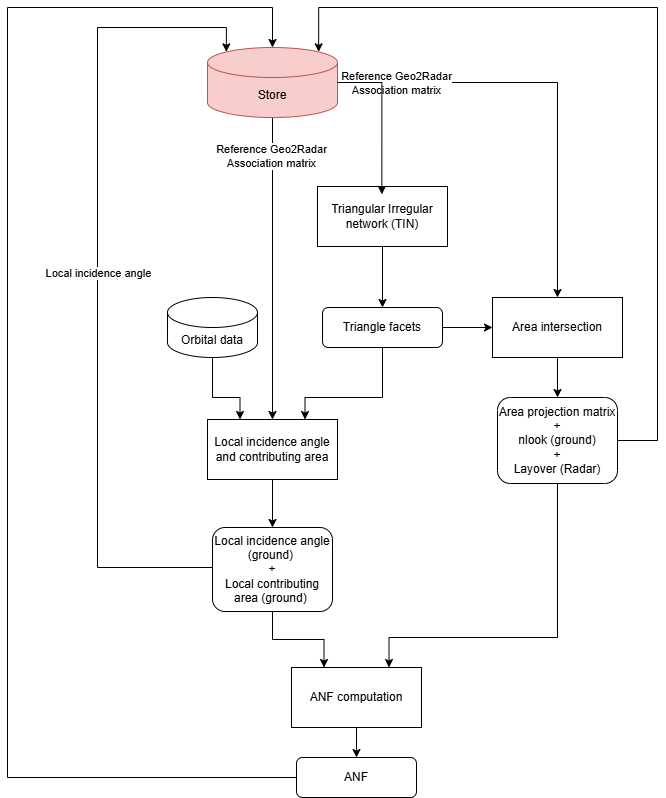

The diagram above was exported from draw.io. Its source (the exported page's mxGraphModel, read from the mxfile embedded in the PNG):
<mxGraphModel dx="1345" dy="697" grid="1" gridSize="10" guides="1" tooltips="1" connect="1" arrows="1" fold="1" page="1" pageScale="1" pageWidth="827" pageHeight="1169" math="0" shadow="0">
  <root>
    <mxCell id="WIyWlLk6GJQsqaUBKTNV-0" />
    <mxCell id="WIyWlLk6GJQsqaUBKTNV-1" parent="WIyWlLk6GJQsqaUBKTNV-0" />
    <mxCell id="gdqnfgkLdGQdEqDJ5DJG-68" style="edgeStyle=orthogonalEdgeStyle;rounded=0;orthogonalLoop=1;jettySize=auto;html=1;" parent="WIyWlLk6GJQsqaUBKTNV-1" source="PQ-MEt9oW-ObY66gXchk-12" target="gdqnfgkLdGQdEqDJ5DJG-29" edge="1">
      <mxGeometry relative="1" as="geometry" />
    </mxCell>
    <mxCell id="gdqnfgkLdGQdEqDJ5DJG-70" value="Reference Geo2Radar&lt;div&gt;Association matrix&lt;/div&gt;" style="edgeLabel;html=1;align=center;verticalAlign=middle;resizable=0;points=[];" parent="gdqnfgkLdGQdEqDJ5DJG-68" vertex="1" connectable="0">
      <mxGeometry x="-0.6028" relative="1" as="geometry">
        <mxPoint x="-28" as="offset" />
      </mxGeometry>
    </mxCell>
    <mxCell id="gdqnfgkLdGQdEqDJ5DJG-85" style="edgeStyle=orthogonalEdgeStyle;rounded=0;orthogonalLoop=1;jettySize=auto;html=1;" parent="WIyWlLk6GJQsqaUBKTNV-1" source="PQ-MEt9oW-ObY66gXchk-12" target="gdqnfgkLdGQdEqDJ5DJG-43" edge="1">
      <mxGeometry relative="1" as="geometry" />
    </mxCell>
    <mxCell id="gdqnfgkLdGQdEqDJ5DJG-94" value="Reference Geo2Radar&lt;div&gt;Association matrix&lt;/div&gt;" style="edgeLabel;html=1;align=center;verticalAlign=middle;resizable=0;points=[];" parent="gdqnfgkLdGQdEqDJ5DJG-85" vertex="1" connectable="0">
      <mxGeometry x="-0.7494" y="-2" relative="1" as="geometry">
        <mxPoint as="offset" />
      </mxGeometry>
    </mxCell>
    <mxCell id="PQ-MEt9oW-ObY66gXchk-12" value="Store" style="shape=cylinder3;whiteSpace=wrap;html=1;boundedLbl=1;backgroundOutline=1;size=15;fillColor=#f8cecc;strokeColor=#b85450;points=[[0,0,0,0,15],[0,0,0,0,40],[0,0,0,0,90],[0,0.5,0,0,0],[0,1,0,0,-15],[0.145,0,0,0,4.35],[0.145,1,0,0,-4.35],[0.5,0,0,0,0],[0.5,1,0,0,0],[0.855,0,0,0,4.35],[0.855,1,0,0,-4.35],[1,0,0,0,15],[1,0,0,0,40],[1,0,0,0,90],[1,0.5,0,0,0],[1,1,0,0,-15]];" parent="WIyWlLk6GJQsqaUBKTNV-1" vertex="1">
      <mxGeometry x="270" y="50" width="130" height="70" as="geometry" />
    </mxCell>
    <mxCell id="gdqnfgkLdGQdEqDJ5DJG-87" style="edgeStyle=orthogonalEdgeStyle;rounded=0;orthogonalLoop=1;jettySize=auto;html=1;entryX=0;entryY=0.5;entryDx=0;entryDy=0;" parent="WIyWlLk6GJQsqaUBKTNV-1" source="psE5DedMN0jU0aUFTEQo-19" target="gdqnfgkLdGQdEqDJ5DJG-29" edge="1">
      <mxGeometry relative="1" as="geometry" />
    </mxCell>
    <mxCell id="gdqnfgkLdGQdEqDJ5DJG-90" style="edgeStyle=orthogonalEdgeStyle;rounded=0;orthogonalLoop=1;jettySize=auto;html=1;entryX=0.75;entryY=0;entryDx=0;entryDy=0;" parent="WIyWlLk6GJQsqaUBKTNV-1" source="psE5DedMN0jU0aUFTEQo-19" target="gdqnfgkLdGQdEqDJ5DJG-43" edge="1">
      <mxGeometry relative="1" as="geometry">
        <Array as="points">
          <mxPoint x="445" y="400" />
          <mxPoint x="368" y="400" />
        </Array>
      </mxGeometry>
    </mxCell>
    <mxCell id="psE5DedMN0jU0aUFTEQo-19" value="Triangle facets" style="rounded=1;whiteSpace=wrap;html=1;" parent="WIyWlLk6GJQsqaUBKTNV-1" vertex="1">
      <mxGeometry x="385" y="310" width="120" height="40" as="geometry" />
    </mxCell>
    <mxCell id="gdqnfgkLdGQdEqDJ5DJG-62" style="edgeStyle=orthogonalEdgeStyle;rounded=0;orthogonalLoop=1;jettySize=auto;html=1;" parent="WIyWlLk6GJQsqaUBKTNV-1" source="gdqnfgkLdGQdEqDJ5DJG-2" target="gdqnfgkLdGQdEqDJ5DJG-61" edge="1">
      <mxGeometry relative="1" as="geometry" />
    </mxCell>
    <mxCell id="gdqnfgkLdGQdEqDJ5DJG-2" value="ANF computation" style="rounded=0;whiteSpace=wrap;html=1;" parent="WIyWlLk6GJQsqaUBKTNV-1" vertex="1">
      <mxGeometry x="354" y="670" width="130" height="60" as="geometry" />
    </mxCell>
    <mxCell id="gdqnfgkLdGQdEqDJ5DJG-29" value="&lt;font face=&quot;Helvetica&quot;&gt;Area intersection&lt;/font&gt;" style="rounded=0;whiteSpace=wrap;html=1;" parent="WIyWlLk6GJQsqaUBKTNV-1" vertex="1">
      <mxGeometry x="555" y="300" width="130" height="60" as="geometry" />
    </mxCell>
    <mxCell id="gdqnfgkLdGQdEqDJ5DJG-32" value="" style="edgeStyle=orthogonalEdgeStyle;rounded=0;orthogonalLoop=1;jettySize=auto;html=1;entryX=0.5;entryY=0;entryDx=0;entryDy=0;exitX=0.5;exitY=1;exitDx=0;exitDy=0;" parent="WIyWlLk6GJQsqaUBKTNV-1" source="gdqnfgkLdGQdEqDJ5DJG-29" target="gdqnfgkLdGQdEqDJ5DJG-31" edge="1">
      <mxGeometry relative="1" as="geometry">
        <mxPoint x="565" y="355" as="sourcePoint" />
        <mxPoint x="565" y="510" as="targetPoint" />
      </mxGeometry>
    </mxCell>
    <mxCell id="gdqnfgkLdGQdEqDJ5DJG-80" style="edgeStyle=orthogonalEdgeStyle;rounded=0;orthogonalLoop=1;jettySize=auto;html=1;entryX=0.75;entryY=0;entryDx=0;entryDy=0;exitX=0.5;exitY=1;exitDx=0;exitDy=0;" parent="WIyWlLk6GJQsqaUBKTNV-1" source="gdqnfgkLdGQdEqDJ5DJG-31" target="gdqnfgkLdGQdEqDJ5DJG-2" edge="1">
      <mxGeometry relative="1" as="geometry">
        <Array as="points">
          <mxPoint x="620" y="640" />
          <mxPoint x="452" y="640" />
        </Array>
      </mxGeometry>
    </mxCell>
    <mxCell id="gdqnfgkLdGQdEqDJ5DJG-31" value="Area projection matrix&lt;div&gt;+&lt;/div&gt;&lt;div&gt;nlook (ground)&lt;/div&gt;&lt;div&gt;+&lt;/div&gt;&lt;div&gt;Layover (Radar)&lt;/div&gt;" style="rounded=1;whiteSpace=wrap;html=1;" parent="WIyWlLk6GJQsqaUBKTNV-1" vertex="1">
      <mxGeometry x="560" y="400" width="120" height="86" as="geometry" />
    </mxCell>
    <mxCell id="gdqnfgkLdGQdEqDJ5DJG-38" style="edgeStyle=orthogonalEdgeStyle;rounded=0;orthogonalLoop=1;jettySize=auto;html=1;entryX=0.5;entryY=0;entryDx=0;entryDy=0;" parent="WIyWlLk6GJQsqaUBKTNV-1" source="gdqnfgkLdGQdEqDJ5DJG-35" target="psE5DedMN0jU0aUFTEQo-19" edge="1">
      <mxGeometry relative="1" as="geometry" />
    </mxCell>
    <mxCell id="gdqnfgkLdGQdEqDJ5DJG-35" value="Triangular Irregular network (TIN)" style="rounded=0;whiteSpace=wrap;html=1;" parent="WIyWlLk6GJQsqaUBKTNV-1" vertex="1">
      <mxGeometry x="380" y="189" width="130" height="60" as="geometry" />
    </mxCell>
    <mxCell id="gdqnfgkLdGQdEqDJ5DJG-84" style="edgeStyle=orthogonalEdgeStyle;rounded=0;orthogonalLoop=1;jettySize=auto;html=1;entryX=0.25;entryY=0;entryDx=0;entryDy=0;" parent="WIyWlLk6GJQsqaUBKTNV-1" source="gdqnfgkLdGQdEqDJ5DJG-40" target="gdqnfgkLdGQdEqDJ5DJG-43" edge="1">
      <mxGeometry relative="1" as="geometry">
        <Array as="points">
          <mxPoint x="275" y="400" />
          <mxPoint x="303" y="400" />
        </Array>
      </mxGeometry>
    </mxCell>
    <mxCell id="gdqnfgkLdGQdEqDJ5DJG-40" value="Orbital data" style="shape=cylinder3;whiteSpace=wrap;html=1;boundedLbl=1;backgroundOutline=1;size=15;" parent="WIyWlLk6GJQsqaUBKTNV-1" vertex="1">
      <mxGeometry x="230" y="300" width="90" height="60" as="geometry" />
    </mxCell>
    <mxCell id="gdqnfgkLdGQdEqDJ5DJG-88" style="edgeStyle=orthogonalEdgeStyle;rounded=0;orthogonalLoop=1;jettySize=auto;html=1;entryX=0.5;entryY=0;entryDx=0;entryDy=0;" parent="WIyWlLk6GJQsqaUBKTNV-1" source="gdqnfgkLdGQdEqDJ5DJG-43" target="gdqnfgkLdGQdEqDJ5DJG-49" edge="1">
      <mxGeometry relative="1" as="geometry" />
    </mxCell>
    <mxCell id="gdqnfgkLdGQdEqDJ5DJG-43" value="&lt;font face=&quot;Helvetica&quot;&gt;Local incidence angle and contributing area&lt;/font&gt;" style="rounded=0;whiteSpace=wrap;html=1;" parent="WIyWlLk6GJQsqaUBKTNV-1" vertex="1">
      <mxGeometry x="270" y="422" width="130" height="60" as="geometry" />
    </mxCell>
    <mxCell id="gdqnfgkLdGQdEqDJ5DJG-89" style="edgeStyle=orthogonalEdgeStyle;rounded=0;orthogonalLoop=1;jettySize=auto;html=1;entryX=0.25;entryY=0;entryDx=0;entryDy=0;" parent="WIyWlLk6GJQsqaUBKTNV-1" source="gdqnfgkLdGQdEqDJ5DJG-49" target="gdqnfgkLdGQdEqDJ5DJG-2" edge="1">
      <mxGeometry relative="1" as="geometry" />
    </mxCell>
    <mxCell id="gdqnfgkLdGQdEqDJ5DJG-49" value="Local incidence angle (ground)&amp;nbsp;&lt;div&gt;+&lt;/div&gt;&lt;div&gt;Local contributing area (ground)&amp;nbsp;&lt;/div&gt;" style="rounded=1;whiteSpace=wrap;html=1;" parent="WIyWlLk6GJQsqaUBKTNV-1" vertex="1">
      <mxGeometry x="275" y="530" width="120" height="84" as="geometry" />
    </mxCell>
    <mxCell id="gdqnfgkLdGQdEqDJ5DJG-61" value="ANF" style="rounded=1;whiteSpace=wrap;html=1;" parent="WIyWlLk6GJQsqaUBKTNV-1" vertex="1">
      <mxGeometry x="359" y="760" width="120" height="40" as="geometry" />
    </mxCell>
    <mxCell id="gdqnfgkLdGQdEqDJ5DJG-86" style="edgeStyle=orthogonalEdgeStyle;rounded=0;orthogonalLoop=1;jettySize=auto;html=1;exitX=1;exitY=0.5;exitDx=0;exitDy=0;exitPerimeter=0;entryX=0.495;entryY=0.131;entryDx=0;entryDy=0;entryPerimeter=0;" parent="WIyWlLk6GJQsqaUBKTNV-1" source="PQ-MEt9oW-ObY66gXchk-12" target="gdqnfgkLdGQdEqDJ5DJG-35" edge="1">
      <mxGeometry relative="1" as="geometry" />
    </mxCell>
    <mxCell id="gdqnfgkLdGQdEqDJ5DJG-91" style="edgeStyle=orthogonalEdgeStyle;rounded=0;orthogonalLoop=1;jettySize=auto;html=1;entryX=0.855;entryY=0;entryDx=0;entryDy=4.35;entryPerimeter=0;" parent="WIyWlLk6GJQsqaUBKTNV-1" source="gdqnfgkLdGQdEqDJ5DJG-31" target="PQ-MEt9oW-ObY66gXchk-12" edge="1">
      <mxGeometry relative="1" as="geometry">
        <Array as="points">
          <mxPoint x="720" y="443" />
          <mxPoint x="720" y="10" />
          <mxPoint x="381" y="10" />
        </Array>
      </mxGeometry>
    </mxCell>
    <mxCell id="gdqnfgkLdGQdEqDJ5DJG-92" style="edgeStyle=orthogonalEdgeStyle;rounded=0;orthogonalLoop=1;jettySize=auto;html=1;entryX=0.145;entryY=0;entryDx=0;entryDy=4.35;entryPerimeter=0;" parent="WIyWlLk6GJQsqaUBKTNV-1" source="gdqnfgkLdGQdEqDJ5DJG-49" target="PQ-MEt9oW-ObY66gXchk-12" edge="1">
      <mxGeometry relative="1" as="geometry">
        <Array as="points">
          <mxPoint x="160" y="570" />
          <mxPoint x="160" y="30" />
          <mxPoint x="289" y="30" />
        </Array>
      </mxGeometry>
    </mxCell>
    <mxCell id="gdqnfgkLdGQdEqDJ5DJG-95" value="Local incidence angle" style="edgeLabel;html=1;align=center;verticalAlign=middle;resizable=0;points=[];" parent="gdqnfgkLdGQdEqDJ5DJG-92" vertex="1" connectable="0">
      <mxGeometry x="0.0137" relative="1" as="geometry">
        <mxPoint as="offset" />
      </mxGeometry>
    </mxCell>
    <mxCell id="gdqnfgkLdGQdEqDJ5DJG-93" style="edgeStyle=orthogonalEdgeStyle;rounded=0;orthogonalLoop=1;jettySize=auto;html=1;entryX=0.5;entryY=0;entryDx=0;entryDy=0;entryPerimeter=0;" parent="WIyWlLk6GJQsqaUBKTNV-1" source="gdqnfgkLdGQdEqDJ5DJG-61" target="PQ-MEt9oW-ObY66gXchk-12" edge="1">
      <mxGeometry relative="1" as="geometry">
        <Array as="points">
          <mxPoint x="70" y="780" />
          <mxPoint x="70" y="10" />
          <mxPoint x="335" y="10" />
        </Array>
      </mxGeometry>
    </mxCell>
  </root>
</mxGraphModel>